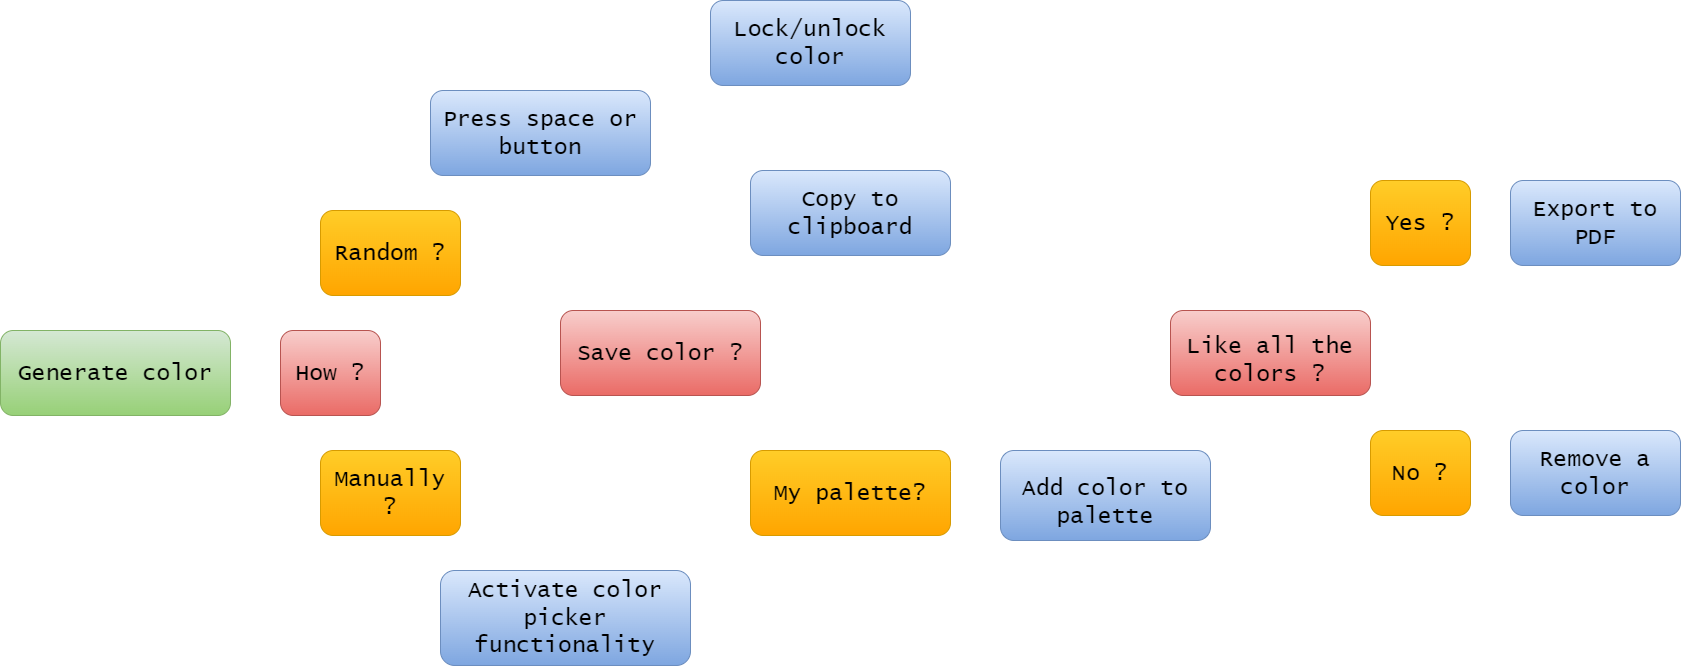

The diagram above was exported from draw.io. Its source (the exported page's mxGraphModel, read from the mxfile embedded in the PNG):
<mxGraphModel dx="4505" dy="1444" grid="1" gridSize="10" guides="1" tooltips="1" connect="1" arrows="1" fold="1" page="1" pageScale="1" pageWidth="1920" pageHeight="1200" background="none" math="0" shadow="0">
  <root>
    <mxCell id="0" />
    <mxCell id="1" parent="0" />
    <mxCell id="xDRuPoJevipO-cJgyf6n-23" style="edgeStyle=orthogonalEdgeStyle;rounded=0;orthogonalLoop=1;jettySize=auto;html=1;exitX=1;exitY=0.5;exitDx=0;exitDy=0;entryX=0;entryY=0.5;entryDx=0;entryDy=0;fontFamily=Lucida Console;fontSize=23;strokeColor=#FFFFFF;strokeWidth=3;" parent="1" source="xDRuPoJevipO-cJgyf6n-1" target="xDRuPoJevipO-cJgyf6n-2" edge="1">
      <mxGeometry relative="1" as="geometry" />
    </mxCell>
    <mxCell id="xDRuPoJevipO-cJgyf6n-1" value="&lt;font face=&quot;Lucida Console&quot; style=&quot;font-size: 23px;&quot;&gt;Generate color&lt;/font&gt;" style="rounded=1;whiteSpace=wrap;html=1;fillColor=#d5e8d4;gradientColor=#97d077;strokeColor=#82b366;" parent="1" vertex="1">
      <mxGeometry x="-1890" y="500" width="230" height="85" as="geometry" />
    </mxCell>
    <mxCell id="xDRuPoJevipO-cJgyf6n-26" style="edgeStyle=orthogonalEdgeStyle;rounded=0;orthogonalLoop=1;jettySize=auto;html=1;exitX=1;exitY=0.5;exitDx=0;exitDy=0;fontFamily=Lucida Console;fontSize=23;strokeColor=#FFFFFF;strokeWidth=3;" parent="1" source="xDRuPoJevipO-cJgyf6n-2" edge="1">
      <mxGeometry relative="1" as="geometry">
        <mxPoint x="-1480" y="470" as="targetPoint" />
      </mxGeometry>
    </mxCell>
    <mxCell id="xDRuPoJevipO-cJgyf6n-27" style="edgeStyle=orthogonalEdgeStyle;rounded=0;orthogonalLoop=1;jettySize=auto;html=1;exitX=1;exitY=0.75;exitDx=0;exitDy=0;entryX=0.643;entryY=0;entryDx=0;entryDy=0;entryPerimeter=0;fontFamily=Lucida Console;fontSize=23;strokeColor=#FFFFFF;strokeWidth=3;" parent="1" source="xDRuPoJevipO-cJgyf6n-2" target="xDRuPoJevipO-cJgyf6n-4" edge="1">
      <mxGeometry relative="1" as="geometry" />
    </mxCell>
    <mxCell id="xDRuPoJevipO-cJgyf6n-2" value="&lt;font face=&quot;Lucida Console&quot; style=&quot;font-size: 23px;&quot;&gt;How ?&lt;/font&gt;" style="rounded=1;whiteSpace=wrap;html=1;fillColor=#f8cecc;gradientColor=#ea6b66;strokeColor=#b85450;" parent="1" vertex="1">
      <mxGeometry x="-1610" y="500" width="100" height="85" as="geometry" />
    </mxCell>
    <mxCell id="xDRuPoJevipO-cJgyf6n-32" style="edgeStyle=orthogonalEdgeStyle;rounded=0;orthogonalLoop=1;jettySize=auto;html=1;exitX=1;exitY=0;exitDx=0;exitDy=0;fontFamily=Lucida Console;fontSize=23;strokeColor=#FFFFFF;strokeWidth=3;" parent="1" source="xDRuPoJevipO-cJgyf6n-3" edge="1">
      <mxGeometry relative="1" as="geometry">
        <mxPoint x="-1420" y="350" as="targetPoint" />
      </mxGeometry>
    </mxCell>
    <mxCell id="xDRuPoJevipO-cJgyf6n-3" value="&lt;font face=&quot;Lucida Console&quot; style=&quot;font-size: 23px;&quot;&gt;Random ?&lt;/font&gt;" style="rounded=1;whiteSpace=wrap;html=1;fillColor=#ffcd28;gradientColor=#ffa500;strokeColor=#d79b00;" parent="1" vertex="1">
      <mxGeometry x="-1570" y="380" width="140" height="85" as="geometry" />
    </mxCell>
    <mxCell id="xDRuPoJevipO-cJgyf6n-28" style="edgeStyle=orthogonalEdgeStyle;rounded=0;orthogonalLoop=1;jettySize=auto;html=1;exitX=0.5;exitY=1;exitDx=0;exitDy=0;entryX=0;entryY=0.5;entryDx=0;entryDy=0;fontFamily=Lucida Console;fontSize=23;strokeColor=#FFFFFF;strokeWidth=3;" parent="1" source="xDRuPoJevipO-cJgyf6n-4" target="xDRuPoJevipO-cJgyf6n-5" edge="1">
      <mxGeometry relative="1" as="geometry" />
    </mxCell>
    <mxCell id="xDRuPoJevipO-cJgyf6n-4" value="&lt;font face=&quot;Lucida Console&quot; style=&quot;font-size: 23px;&quot;&gt;Manually ?&lt;/font&gt;" style="rounded=1;whiteSpace=wrap;html=1;fillColor=#ffcd28;gradientColor=#ffa500;strokeColor=#d79b00;" parent="1" vertex="1">
      <mxGeometry x="-1570" y="620" width="140" height="85" as="geometry" />
    </mxCell>
    <mxCell id="xDRuPoJevipO-cJgyf6n-31" style="edgeStyle=orthogonalEdgeStyle;rounded=0;orthogonalLoop=1;jettySize=auto;html=1;exitX=0.75;exitY=0;exitDx=0;exitDy=0;fontFamily=Lucida Console;fontSize=23;strokeColor=#FFFFFF;strokeWidth=3;" parent="1" source="xDRuPoJevipO-cJgyf6n-5" edge="1">
      <mxGeometry relative="1" as="geometry">
        <mxPoint x="-1262.2631578947367" y="570" as="targetPoint" />
      </mxGeometry>
    </mxCell>
    <mxCell id="xDRuPoJevipO-cJgyf6n-5" value="&lt;font face=&quot;Lucida Console&quot;&gt;&lt;span style=&quot;font-size: 23px;&quot;&gt;Activate color picker functionality&lt;/span&gt;&lt;/font&gt;" style="rounded=1;whiteSpace=wrap;html=1;fillColor=#dae8fc;gradientColor=#7ea6e0;strokeColor=#6c8ebf;" parent="1" vertex="1">
      <mxGeometry x="-1450" y="740" width="250" height="95" as="geometry" />
    </mxCell>
    <mxCell id="xDRuPoJevipO-cJgyf6n-34" style="edgeStyle=orthogonalEdgeStyle;rounded=0;orthogonalLoop=1;jettySize=auto;html=1;exitX=0.75;exitY=1;exitDx=0;exitDy=0;entryX=0.176;entryY=0.003;entryDx=0;entryDy=0;entryPerimeter=0;fontFamily=Lucida Console;fontSize=23;strokeColor=#FFFFFF;strokeWidth=3;" parent="1" source="xDRuPoJevipO-cJgyf6n-7" target="xDRuPoJevipO-cJgyf6n-8" edge="1">
      <mxGeometry relative="1" as="geometry" />
    </mxCell>
    <mxCell id="xDRuPoJevipO-cJgyf6n-7" value="&lt;font face=&quot;Lucida Console&quot; style=&quot;font-size: 23px;&quot;&gt;Press space or button&lt;/font&gt;" style="rounded=1;whiteSpace=wrap;html=1;fillColor=#dae8fc;gradientColor=#7ea6e0;strokeColor=#6c8ebf;" parent="1" vertex="1">
      <mxGeometry x="-1460" y="260" width="220" height="85" as="geometry" />
    </mxCell>
    <mxCell id="xDRuPoJevipO-cJgyf6n-36" style="edgeStyle=orthogonalEdgeStyle;rounded=0;orthogonalLoop=1;jettySize=auto;html=1;exitX=0.75;exitY=0;exitDx=0;exitDy=0;entryX=0;entryY=0.5;entryDx=0;entryDy=0;fontFamily=Lucida Console;fontSize=23;strokeColor=#FFFFFF;strokeWidth=3;" parent="1" source="xDRuPoJevipO-cJgyf6n-8" target="xDRuPoJevipO-cJgyf6n-9" edge="1">
      <mxGeometry relative="1" as="geometry" />
    </mxCell>
    <mxCell id="xDRuPoJevipO-cJgyf6n-48" style="edgeStyle=orthogonalEdgeStyle;rounded=0;orthogonalLoop=1;jettySize=auto;html=1;exitX=0.75;exitY=1;exitDx=0;exitDy=0;entryX=0;entryY=0.5;entryDx=0;entryDy=0;fontFamily=Lucida Console;fontSize=23;strokeColor=#FFFFFF;strokeWidth=3;" parent="1" source="xDRuPoJevipO-cJgyf6n-8" target="xDRuPoJevipO-cJgyf6n-10" edge="1">
      <mxGeometry relative="1" as="geometry" />
    </mxCell>
    <mxCell id="oM1Je6OOOQooV70fLy0j-2" style="edgeStyle=orthogonalEdgeStyle;rounded=0;orthogonalLoop=1;jettySize=auto;html=1;exitX=0.5;exitY=0;exitDx=0;exitDy=0;entryX=0;entryY=0.5;entryDx=0;entryDy=0;strokeWidth=3;strokeColor=#FFFFFF;" edge="1" parent="1" source="xDRuPoJevipO-cJgyf6n-8" target="oM1Je6OOOQooV70fLy0j-1">
      <mxGeometry relative="1" as="geometry" />
    </mxCell>
    <mxCell id="xDRuPoJevipO-cJgyf6n-8" value="&lt;font face=&quot;Lucida Console&quot; style=&quot;font-size: 23px;&quot;&gt;Save color ?&lt;/font&gt;" style="rounded=1;whiteSpace=wrap;html=1;fillColor=#f8cecc;gradientColor=#ea6b66;strokeColor=#b85450;" parent="1" vertex="1">
      <mxGeometry x="-1330" y="480" width="200" height="85" as="geometry" />
    </mxCell>
    <mxCell id="xDRuPoJevipO-cJgyf6n-9" value="&lt;font face=&quot;Lucida Console&quot; style=&quot;font-size: 23px;&quot;&gt;Copy to clipboard&lt;/font&gt;" style="rounded=1;whiteSpace=wrap;html=1;fillColor=#dae8fc;gradientColor=#7ea6e0;strokeColor=#6c8ebf;" parent="1" vertex="1">
      <mxGeometry x="-1140" y="340" width="200" height="85" as="geometry" />
    </mxCell>
    <mxCell id="xDRuPoJevipO-cJgyf6n-38" style="edgeStyle=orthogonalEdgeStyle;rounded=0;orthogonalLoop=1;jettySize=auto;html=1;exitX=1;exitY=0.5;exitDx=0;exitDy=0;fontFamily=Lucida Console;fontSize=23;strokeColor=#FFFFFF;strokeWidth=3;" parent="1" source="xDRuPoJevipO-cJgyf6n-10" edge="1">
      <mxGeometry relative="1" as="geometry">
        <mxPoint x="-900" y="662.1739130434785" as="targetPoint" />
      </mxGeometry>
    </mxCell>
    <mxCell id="xDRuPoJevipO-cJgyf6n-10" value="&lt;font face=&quot;Lucida Console&quot; style=&quot;font-size: 23px;&quot;&gt;My palette?&lt;/font&gt;" style="rounded=1;whiteSpace=wrap;html=1;fillColor=#ffcd28;gradientColor=#ffa500;strokeColor=#d79b00;" parent="1" vertex="1">
      <mxGeometry x="-1140" y="620" width="200" height="85" as="geometry" />
    </mxCell>
    <mxCell id="xDRuPoJevipO-cJgyf6n-40" style="edgeStyle=orthogonalEdgeStyle;rounded=0;orthogonalLoop=1;jettySize=auto;html=1;exitX=1;exitY=0.5;exitDx=0;exitDy=0;fontFamily=Lucida Console;fontSize=23;strokeColor=#FFFFFF;strokeWidth=3;" parent="1" source="xDRuPoJevipO-cJgyf6n-11" edge="1">
      <mxGeometry relative="1" as="geometry">
        <mxPoint x="-610" y="570" as="targetPoint" />
      </mxGeometry>
    </mxCell>
    <mxCell id="xDRuPoJevipO-cJgyf6n-11" value="&lt;br&gt;&lt;span style=&quot;color: rgb(0, 0, 0); font-family: &amp;quot;Lucida Console&amp;quot;; font-size: 23px; font-style: normal; font-variant-ligatures: normal; font-variant-caps: normal; font-weight: 400; letter-spacing: normal; orphans: 2; text-align: center; text-indent: 0px; text-transform: none; widows: 2; word-spacing: 0px; -webkit-text-stroke-width: 0px; text-decoration-thickness: initial; text-decoration-style: initial; text-decoration-color: initial; float: none; display: inline !important;&quot;&gt;Add color to palette&lt;/span&gt;&lt;br&gt;" style="rounded=1;whiteSpace=wrap;html=1;fillColor=#dae8fc;gradientColor=#7ea6e0;strokeColor=#6c8ebf;" parent="1" vertex="1">
      <mxGeometry x="-890" y="620" width="210" height="90" as="geometry" />
    </mxCell>
    <mxCell id="xDRuPoJevipO-cJgyf6n-41" style="edgeStyle=orthogonalEdgeStyle;rounded=0;orthogonalLoop=1;jettySize=auto;html=1;exitX=1;exitY=0.25;exitDx=0;exitDy=0;fontFamily=Lucida Console;fontSize=23;strokeColor=#FFFFFF;strokeWidth=3;" parent="1" source="xDRuPoJevipO-cJgyf6n-14" edge="1">
      <mxGeometry relative="1" as="geometry">
        <mxPoint x="-470" y="440" as="targetPoint" />
      </mxGeometry>
    </mxCell>
    <mxCell id="xDRuPoJevipO-cJgyf6n-42" style="edgeStyle=orthogonalEdgeStyle;rounded=0;orthogonalLoop=1;jettySize=auto;html=1;exitX=1;exitY=0.5;exitDx=0;exitDy=0;entryX=0.5;entryY=0;entryDx=0;entryDy=0;fontFamily=Lucida Console;fontSize=23;strokeColor=#FFFFFF;strokeWidth=3;" parent="1" source="xDRuPoJevipO-cJgyf6n-14" target="xDRuPoJevipO-cJgyf6n-16" edge="1">
      <mxGeometry relative="1" as="geometry" />
    </mxCell>
    <mxCell id="xDRuPoJevipO-cJgyf6n-14" value="&lt;br&gt;&lt;font face=&quot;Lucida Console&quot;&gt;&lt;span style=&quot;font-size: 23px;&quot;&gt;Like all the colors ?&lt;/span&gt;&lt;/font&gt;" style="rounded=1;whiteSpace=wrap;html=1;fillColor=#f8cecc;gradientColor=#ea6b66;strokeColor=#b85450;" parent="1" vertex="1">
      <mxGeometry x="-720" y="480" width="200" height="85" as="geometry" />
    </mxCell>
    <mxCell id="xDRuPoJevipO-cJgyf6n-43" style="edgeStyle=orthogonalEdgeStyle;rounded=0;orthogonalLoop=1;jettySize=auto;html=1;exitX=1;exitY=0.5;exitDx=0;exitDy=0;entryX=0;entryY=0.5;entryDx=0;entryDy=0;fontFamily=Lucida Console;fontSize=23;strokeColor=#FFFFFF;strokeWidth=3;" parent="1" source="xDRuPoJevipO-cJgyf6n-15" target="xDRuPoJevipO-cJgyf6n-18" edge="1">
      <mxGeometry relative="1" as="geometry" />
    </mxCell>
    <mxCell id="xDRuPoJevipO-cJgyf6n-15" value="&lt;font face=&quot;Lucida Console&quot; style=&quot;font-size: 23px;&quot;&gt;Yes ?&lt;/font&gt;" style="rounded=1;whiteSpace=wrap;html=1;fillColor=#ffcd28;gradientColor=#ffa500;strokeColor=#d79b00;" parent="1" vertex="1">
      <mxGeometry x="-520" y="350" width="100" height="85" as="geometry" />
    </mxCell>
    <mxCell id="xDRuPoJevipO-cJgyf6n-44" style="edgeStyle=orthogonalEdgeStyle;rounded=0;orthogonalLoop=1;jettySize=auto;html=1;exitX=1;exitY=0.5;exitDx=0;exitDy=0;entryX=0;entryY=0.5;entryDx=0;entryDy=0;fontFamily=Lucida Console;fontSize=23;strokeColor=#FFFFFF;strokeWidth=3;" parent="1" source="xDRuPoJevipO-cJgyf6n-16" target="xDRuPoJevipO-cJgyf6n-19" edge="1">
      <mxGeometry relative="1" as="geometry" />
    </mxCell>
    <mxCell id="xDRuPoJevipO-cJgyf6n-16" value="&lt;font face=&quot;Lucida Console&quot; style=&quot;font-size: 23px;&quot;&gt;No ?&lt;/font&gt;" style="rounded=1;whiteSpace=wrap;html=1;fillColor=#ffcd28;gradientColor=#ffa500;strokeColor=#d79b00;" parent="1" vertex="1">
      <mxGeometry x="-520" y="600" width="100" height="85" as="geometry" />
    </mxCell>
    <mxCell id="xDRuPoJevipO-cJgyf6n-18" value="&lt;font face=&quot;Lucida Console&quot; style=&quot;font-size: 23px;&quot;&gt;Export to PDF&lt;/font&gt;" style="rounded=1;whiteSpace=wrap;html=1;fillColor=#dae8fc;gradientColor=#7ea6e0;strokeColor=#6c8ebf;" parent="1" vertex="1">
      <mxGeometry x="-380" y="350" width="170" height="85" as="geometry" />
    </mxCell>
    <mxCell id="xDRuPoJevipO-cJgyf6n-45" style="edgeStyle=orthogonalEdgeStyle;rounded=0;orthogonalLoop=1;jettySize=auto;html=1;exitX=0.5;exitY=0;exitDx=0;exitDy=0;fontFamily=Lucida Console;fontSize=23;strokeColor=#FFFFFF;strokeWidth=3;" parent="1" source="xDRuPoJevipO-cJgyf6n-19" edge="1">
      <mxGeometry relative="1" as="geometry">
        <mxPoint x="-295.2857142857142" y="440" as="targetPoint" />
      </mxGeometry>
    </mxCell>
    <mxCell id="xDRuPoJevipO-cJgyf6n-19" value="&lt;font face=&quot;Lucida Console&quot; style=&quot;font-size: 23px;&quot;&gt;Remove a color&lt;/font&gt;" style="rounded=1;whiteSpace=wrap;html=1;fillColor=#dae8fc;gradientColor=#7ea6e0;strokeColor=#6c8ebf;" parent="1" vertex="1">
      <mxGeometry x="-380" y="600" width="170" height="85" as="geometry" />
    </mxCell>
    <mxCell id="oM1Je6OOOQooV70fLy0j-4" style="edgeStyle=orthogonalEdgeStyle;rounded=0;orthogonalLoop=1;jettySize=auto;html=1;exitX=0.5;exitY=1;exitDx=0;exitDy=0;strokeColor=#FFFFFF;strokeWidth=3;" edge="1" parent="1" source="oM1Je6OOOQooV70fLy0j-1">
      <mxGeometry relative="1" as="geometry">
        <mxPoint x="-1080" y="330" as="targetPoint" />
      </mxGeometry>
    </mxCell>
    <mxCell id="oM1Je6OOOQooV70fLy0j-5" style="edgeStyle=orthogonalEdgeStyle;rounded=0;orthogonalLoop=1;jettySize=auto;html=1;exitX=1;exitY=0.5;exitDx=0;exitDy=0;entryX=1;entryY=0.25;entryDx=0;entryDy=0;strokeColor=#FFFFFF;strokeWidth=3;" edge="1" parent="1" source="oM1Je6OOOQooV70fLy0j-1" target="xDRuPoJevipO-cJgyf6n-10">
      <mxGeometry relative="1" as="geometry" />
    </mxCell>
    <mxCell id="oM1Je6OOOQooV70fLy0j-1" value="&lt;font face=&quot;Lucida Console&quot; style=&quot;font-size: 23px;&quot;&gt;Lock/unlock color&lt;/font&gt;" style="rounded=1;whiteSpace=wrap;html=1;fillColor=#dae8fc;gradientColor=#7ea6e0;strokeColor=#6c8ebf;" vertex="1" parent="1">
      <mxGeometry x="-1180" y="170" width="200" height="85" as="geometry" />
    </mxCell>
  </root>
</mxGraphModel>